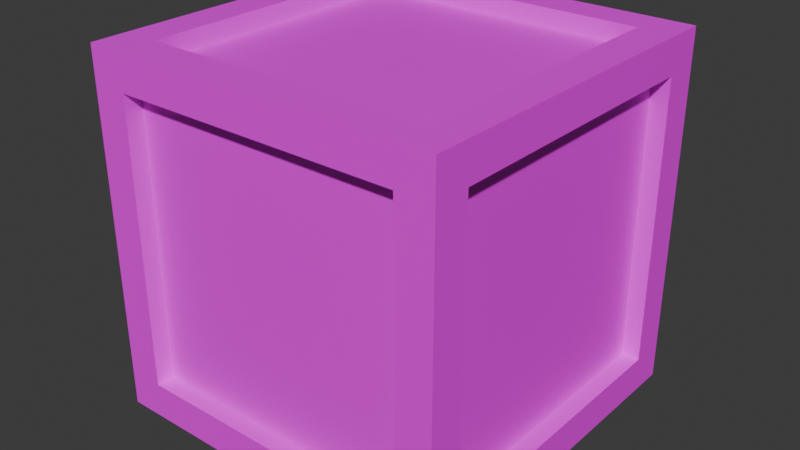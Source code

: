 # Source: crate.blend  (saved by Blender 4.2.66; exported with 4.5.12 LTS)
import bpy
from mathutils import Matrix  # noqa: F401  (used for matrix-valued properties, if any)

bpy.ops.wm.read_factory_settings(use_empty=True)
scene = bpy.context.scene
scene.name = 'Scene'

# ---- collections
col_collection = bpy.data.collections.new('Collection'); scene.collection.children.link(col_collection)

# ---- images (referenced by path relative to the original .blend; pixels are not part of the script)
import os
ASSET_DIR = os.environ.get("B2B_ASSET_DIR", "")  # directory of the original .blend (textures are referenced by path, not embedded)
HERE = os.path.dirname(os.path.abspath(__file__))  # packed textures are extracted next to this script under _unpacked/

def load_image(name, relpath, width, height, colorspace="sRGB"):
    """Load a texture the original file referenced (path relative to the .blend, or extracted next to this script)."""
    p = next((c for c in (os.path.join(HERE, relpath), os.path.join(ASSET_DIR, relpath)) if relpath and os.path.exists(c)), "")
    if p:
        img = bpy.data.images.load(p, check_existing=True)
        img.name = name
    else:  # same state as the original file: an image datablock whose file is absent (Cycles renders it pink)
        img = bpy.data.images.new(name, width, height)
        img.source = "FILE"
        img.filepath = "//" + (relpath or name)
    img.colorspace_settings.name = colorspace
    return img
img_crate_texture_jpg = load_image('crate_texture.jpg', 'crate_texture.jpg', 1024, 1024, 'sRGB')

# ---- materials (node trees are filled in below, after node groups)
mat_wood = bpy.data.materials.new('Wood')
mat_wood.alpha_threshold = 0.0
mat_wood.use_transparent_shadow = False
mat_wood.roughness = 0.5
mat_wood.line_color = (0.0, 0.0, 0.0, 1.0)

# ---- material node trees
mat_wood.use_nodes = True; mat_wood.node_tree.nodes.clear()
_N = mat_wood.node_tree.nodes; _L = mat_wood.node_tree.links
n0 = _N.new('ShaderNodeOutputMaterial'); n0.name = 'Material Output'; n0.location = (300, 300)
n1 = _N.new('ShaderNodeBsdfPrincipled'); n1.name = 'Principled BSDF'; n1.location = (10, 300)
n1.inputs[3].default_value = 1.45
n2 = _N.new('ShaderNodeTexImage'); n2.name = 'Image Texture'; n2.location = (-280, 280)
n2.image = img_crate_texture_jpg
_L.new(n1.outputs[0], n0.inputs[0])
_L.new(n2.outputs[0], n1.inputs[0])
n0.is_active_output = True

# ---- world
world_world = bpy.data.worlds.new('World'); scene.world = world_world
world_world.use_nodes = True; world_world.node_tree.nodes.clear()
_N = world_world.node_tree.nodes; _L = world_world.node_tree.links
n0 = _N.new('ShaderNodeOutputWorld'); n0.name = 'World Output'; n0.location = (300, 300)
n1 = _N.new('ShaderNodeBackground'); n1.name = 'Background'; n1.location = (10, 300)
n1.inputs[0].default_value = (0.05088, 0.05088, 0.05088, 1.0)
_L.new(n1.outputs[0], n0.inputs[0])
n0.is_active_output = True
world_world.color = (0.05088, 0.05088, 0.05088)
world_world.sun_shadow_jitter_overblur = 0.0

# ---- meshes
me_cube = bpy.data.meshes.new('Cube')
me_cube.from_pydata([(0.8, 1.0, 0.8), (0.8, 1.0, -0.8), (0.8, -0.8, 1.0), (1.0, -0.8, -0.8), (-1.0, 0.8, 0.8), (-1.0, 0.8, -0.8), (-1.0, -0.8, 0.8), (-1.0, -0.8, -0.8), (-0.8, 1.0, -0.8), (-0.8, -1.0, -0.8), (-0.8, -0.8, 1.0), (-0.8, 1.0, 0.8), (1.0, 0.8, -0.8), (-0.8, 0.8, -1.0), (0.8, 0.8, 1.0), (-0.8, 0.8, 1.0), (1.0, -0.8, 0.8), (-0.8, -1.0, 0.8), (1.0, 0.8, 0.8), (-1.0, 1.0, 1.0), (1.0, 1.0, 1.0), (0.8, 0.8, -1.0), (0.8, -1.0, 0.8), (0.8, -1.0, -0.8), (-0.8, -0.8, -1.0), (-1.0, -1.0, 1.0), (1.0, -1.0, 1.0), (0.8, -0.8, -1.0), (-1.0, 1.0, -1.0), (-1.0, -1.0, -1.0), (1.0, 1.0, -1.0), (1.0, -1.0, -1.0), (0.8, -0.8, 0.9), (-0.8, -0.8, 0.9), (0.8, 0.8, 0.9), (-0.8, 0.8, 0.9), (-0.9, 0.8, -0.8), (-0.9, -0.8, -0.8), (-0.9, -0.8, 0.8), (-0.9, 0.8, 0.8), (0.8, 0.9, -0.8), (-0.8, 0.9, -0.8), (0.8, 0.9, 0.8), (-0.8, 0.9, 0.8), (0.9, 0.8, 0.8), (0.9, 0.8, -0.8), (0.9, -0.8, 0.8), (0.9, -0.8, -0.8), (-0.8, -0.9, -0.8), (-0.8, -0.9, 0.8), (0.8, -0.9, 0.8), (0.8, -0.9, -0.8), (-0.8, 0.8, -0.9), (-0.8, -0.8, -0.9), (0.8, 0.8, -0.9), (0.8, -0.8, -0.9)], [], [(15, 10, 33, 35), (9, 23, 51, 48), (5, 7, 37, 36), (21, 27, 55, 54), (16, 3, 47, 46), (0, 1, 40, 42), (7, 5, 28, 29), (6, 7, 29, 25), (5, 4, 19, 28), (4, 6, 25, 19), (8, 1, 30, 28), (1, 0, 20, 30), (11, 8, 28, 19), (0, 11, 19, 20), (2, 10, 25, 26), (14, 2, 26, 20), (10, 15, 19, 25), (15, 14, 20, 19), (18, 12, 30, 20), (3, 16, 26, 31), (16, 18, 20, 26), (12, 3, 31, 30), (9, 17, 25, 29), (22, 23, 31, 26), (17, 22, 26, 25), (23, 9, 29, 31), (13, 24, 29, 28), (21, 13, 28, 30), (24, 27, 31, 29), (27, 21, 30, 31), (34, 35, 33, 32), (10, 2, 32, 33), (14, 15, 35, 34), (2, 14, 34, 32), (37, 38, 39, 36), (6, 4, 39, 38), (7, 6, 38, 37), (4, 5, 36, 39), (41, 43, 42, 40), (8, 11, 43, 41), (1, 8, 41, 40), (11, 0, 42, 43), (45, 44, 46, 47), (18, 16, 46, 44), (12, 18, 44, 45), (3, 12, 45, 47), (51, 50, 49, 48), (23, 22, 50, 51), (22, 17, 49, 50), (17, 9, 48, 49), (52, 54, 55, 53), (13, 21, 54, 52), (27, 24, 53, 55), (24, 13, 52, 53)])
_uv = me_cube.uv_layers.new(name='UVMap')
_uv.uv.foreach_set('vector', [0.9149, 0.8261, 0.9149, 0.1495, 0.934, 0.1495, 0.934, 0.8261, 0.4221, 0.827, 0.4221, 0.1504, 0.4412, 0.1504, 0.4412, 0.827, 0.9144, 0.8288, 0.9144, 0.1516, 0.9341, 0.1516, 0.9341, 0.8288, 0.08088, 0.155, 0.08088, 0.8316, 0.06179, 0.8316, 0.06179, 0.155, 0.5554, 0.7949, 0.9363, 0.7949, 0.9363, 0.8301, 0.5554, 0.8301, 0.06086, 0.1504, 0.4418, 0.1504, 0.4418, 0.1856, 0.06086, 0.1856, 0.5573, 0.1507, 0.5573, 0.8256, 0.5102, 0.91, 0.5102, 0.06629, 0.9336, 0.1507, 0.5573, 0.1507, 0.5102, 0.06629, 0.9806, 0.06629, 0.5573, 0.8256, 0.9336, 0.8256, 0.9806, 0.91, 0.5102, 0.91, 0.9336, 0.8256, 0.9336, 0.1507, 0.9806, 0.06629, 0.9806, 0.91, 0.06351, 0.1555, 0.06351, 0.8304, 0.01647, 0.9148, 0.01647, 0.07111, 0.06351, 0.8304, 0.4398, 0.8304, 0.4869, 0.9148, 0.01647, 0.9148, 0.4398, 0.1555, 0.06351, 0.1555, 0.01647, 0.07111, 0.4869, 0.07111, 0.4398, 0.8304, 0.4398, 0.1555, 0.4869, 0.07111, 0.4869, 0.9148, 0.5574, 0.8269, 0.9337, 0.8269, 0.9807, 0.9113, 0.5103, 0.9113, 0.5574, 0.152, 0.5574, 0.8269, 0.5103, 0.9113, 0.5103, 0.06759, 0.9337, 0.8269, 0.9337, 0.152, 0.9807, 0.06759, 0.9807, 0.9113, 0.9337, 0.152, 0.5574, 0.152, 0.5103, 0.06759, 0.9807, 0.06759, 0.9336, 0.152, 0.5573, 0.152, 0.5102, 0.06759, 0.9806, 0.06759, 0.5573, 0.8269, 0.9336, 0.8269, 0.9806, 0.9113, 0.5102, 0.9113, 0.9336, 0.8269, 0.9336, 0.152, 0.9806, 0.06759, 0.9806, 0.9113, 0.5573, 0.152, 0.5573, 0.8269, 0.5102, 0.9113, 0.5102, 0.06759, 0.06351, 0.829, 0.4398, 0.829, 0.4869, 0.9133, 0.01647, 0.9133, 0.4398, 0.154, 0.06351, 0.154, 0.01647, 0.06963, 0.4869, 0.06963, 0.4398, 0.829, 0.4398, 0.154, 0.4869, 0.06963, 0.4869, 0.9133, 0.06351, 0.154, 0.06351, 0.829, 0.01647, 0.9133, 0.01647, 0.06963, 0.06341, 0.1547, 0.06341, 0.8297, 0.01637, 0.9141, 0.01637, 0.07037, 0.4397, 0.1547, 0.06341, 0.1547, 0.01637, 0.07037, 0.4868, 0.07037, 0.06341, 0.8297, 0.4397, 0.8297, 0.4868, 0.9141, 0.01637, 0.9141, 0.4397, 0.8297, 0.4397, 0.1547, 0.4868, 0.07037, 0.4868, 0.9141, 0.5762, 0.1857, 0.9149, 0.1857, 0.9149, 0.7932, 0.5762, 0.7932, 0.9353, 0.1847, 0.5547, 0.1847, 0.5547, 0.1508, 0.9353, 0.1508, 0.9353, 0.8286, 0.5547, 0.8286, 0.5547, 0.7946, 0.9353, 0.7946, 0.5565, 0.8261, 0.5565, 0.1495, 0.5756, 0.1495, 0.5756, 0.8261, 0.5761, 0.1844, 0.9148, 0.1844, 0.9148, 0.7919, 0.5761, 0.7919, 0.5747, 0.1516, 0.5747, 0.8288, 0.5549, 0.8288, 0.5549, 0.1516, 0.9334, 0.1809, 0.5525, 0.1809, 0.5525, 0.1458, 0.9334, 0.1458, 0.5525, 0.7967, 0.9334, 0.7967, 0.9334, 0.8319, 0.5525, 0.8319, 0.08233, 0.1892, 0.421, 0.1892, 0.421, 0.7967, 0.08233, 0.7967, 0.4412, 0.8383, 0.06027, 0.8383, 0.06027, 0.8032, 0.4412, 0.8032, 0.4416, 0.1537, 0.4416, 0.8303, 0.4225, 0.8303, 0.4225, 0.1537, 0.08097, 0.1537, 0.08097, 0.8303, 0.06188, 0.8303, 0.06188, 0.1537, 0.5761, 0.1857, 0.9148, 0.1857, 0.9148, 0.7932, 0.5761, 0.7932, 0.9156, 0.8274, 0.9156, 0.1502, 0.9354, 0.1502, 0.9354, 0.8274, 0.9363, 0.1871, 0.5554, 0.1871, 0.5554, 0.152, 0.9363, 0.152, 0.5756, 0.1502, 0.5756, 0.8274, 0.5558, 0.8274, 0.5558, 0.1502, 0.08233, 0.1877, 0.421, 0.1877, 0.421, 0.7952, 0.08233, 0.7952, 0.4422, 0.185, 0.06128, 0.185, 0.06128, 0.1499, 0.4422, 0.1499, 0.06222, 0.827, 0.06222, 0.1504, 0.08132, 0.1504, 0.08132, 0.827, 0.06208, 0.7968, 0.4418, 0.7968, 0.4418, 0.8288, 0.06208, 0.8288, 0.08223, 0.1885, 0.4209, 0.1885, 0.4209, 0.796, 0.08223, 0.796, 0.06145, 0.1516, 0.442, 0.1516, 0.442, 0.1856, 0.06145, 0.1856, 0.06145, 0.7989, 0.442, 0.7989, 0.442, 0.8329, 0.06145, 0.8329, 0.4412, 0.155, 0.4412, 0.8316, 0.4221, 0.8316, 0.4221, 0.155])
me_cube.materials.append(mat_wood)
me_cube.use_mirror_vertex_groups = False
me_cube.update()

# ---- objects
ob_cube = bpy.data.objects.new('Cube', me_cube)

# ---- transforms, parenting, visibility, modifiers, constraints
ob_cube.location = (0.0, 0.0, 0.0)
ob_cube.lock_rotations_4d = False
ob_cube.empty_display_type = 'ARROWS'
ob_cube.lineart.crease_threshold = 0.0

# ---- collection membership
col_collection.objects.link(ob_cube)

# ---- scene / render settings (as saved in the file)
scene.frame_start = 1; scene.frame_end = 250; scene.frame_set(1)
scene.render.engine = 'BLENDER_EEVEE_NEXT'
bpy.context.view_layer.update()

# ---- added for rendering (the .blend has no active camera and no usable light): camera, sun
cam_auto = bpy.data.cameras.new('AutoCamera')
cam_auto.lens = 50.0
cam_auto.sensor_width = 36.0
cam_auto.clip_end = 1000.0
ob_auto_camera = bpy.data.objects.new('AutoCamera', cam_auto)
scene.collection.objects.link(ob_auto_camera)
ob_auto_camera.location = (3.20507, -3.84609, 2.56406)
ob_auto_camera.rotation_euler = (1.09748, -7.21219e-08, 0.694738)
scene.camera = ob_auto_camera
light_auto_sun = bpy.data.lights.new('AutoSun', 'SUN')
light_auto_sun.energy = 3.0
light_auto_sun.angle = 0.0523599
ob_auto_sun = bpy.data.objects.new('AutoSun', light_auto_sun)
scene.collection.objects.link(ob_auto_sun)
ob_auto_sun.rotation_euler = (0.872665, 0.174533, 0.523599)
bpy.context.view_layer.update()

